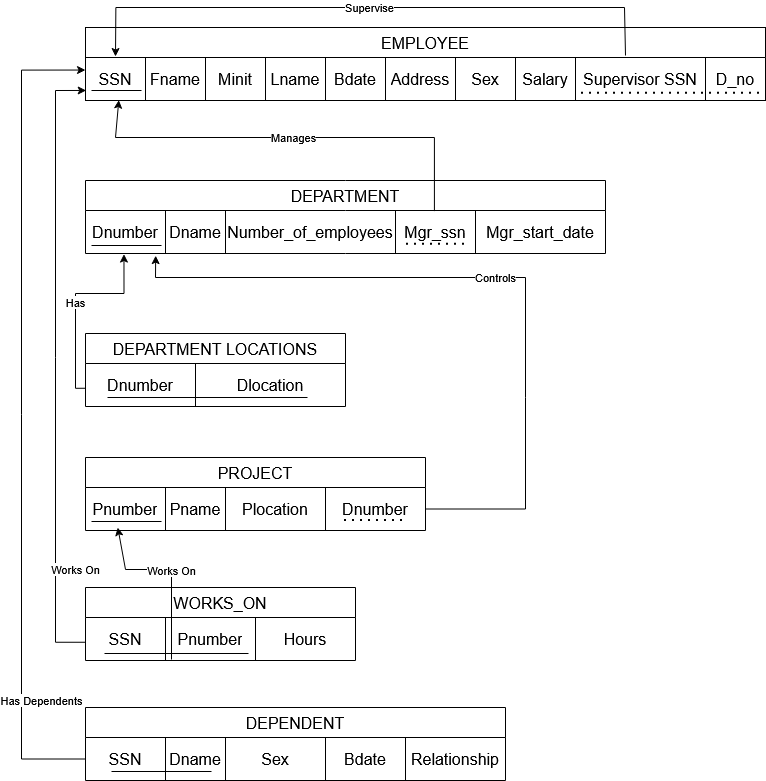

The diagram above was exported from draw.io. Its source (the exported page's mxGraphModel, read from the mxfile embedded in the PNG):
<mxGraphModel dx="1371" dy="1884" grid="1" gridSize="10" guides="1" tooltips="1" connect="1" arrows="1" fold="1" page="1" pageScale="1" pageWidth="850" pageHeight="1100" math="0" shadow="0">
  <root>
    <mxCell id="0" />
    <mxCell id="1" parent="0" />
    <mxCell id="sA-Yk_gNn-a7YTRgD5g1-165" parent="1" style="shape=table;startSize=30;container=1;collapsible=0;childLayout=tableLayout;strokeColor=default;fontSize=16;" value="EMPLOYEE" vertex="1">
      <mxGeometry height="73" width="679.9999999999993" x="94" y="-1053" as="geometry" />
    </mxCell>
    <mxCell id="sA-Yk_gNn-a7YTRgD5g1-166" parent="sA-Yk_gNn-a7YTRgD5g1-165" style="shape=tableRow;horizontal=0;startSize=0;swimlaneHead=0;swimlaneBody=0;strokeColor=inherit;top=0;left=0;bottom=0;right=0;collapsible=0;dropTarget=0;fillColor=none;points=[[0,0.5],[1,0.5]];portConstraint=eastwest;fontSize=16;" value="" vertex="1">
      <mxGeometry height="43" width="679.9999999999993" y="30" as="geometry" />
    </mxCell>
    <mxCell id="sA-Yk_gNn-a7YTRgD5g1-168" parent="sA-Yk_gNn-a7YTRgD5g1-166" style="shape=partialRectangle;html=1;whiteSpace=wrap;connectable=0;strokeColor=inherit;overflow=hidden;fillColor=none;top=0;left=0;bottom=0;right=0;pointerEvents=1;fontSize=16;" value="SSN" vertex="1">
      <mxGeometry height="43" width="60" as="geometry">
        <mxRectangle height="43" width="60" as="alternateBounds" />
      </mxGeometry>
    </mxCell>
    <mxCell id="sA-Yk_gNn-a7YTRgD5g1-169" parent="sA-Yk_gNn-a7YTRgD5g1-166" style="shape=partialRectangle;html=1;whiteSpace=wrap;connectable=0;strokeColor=inherit;overflow=hidden;fillColor=none;top=0;left=0;bottom=0;right=0;pointerEvents=1;fontSize=16;" value="Fname" vertex="1">
      <mxGeometry height="43" width="60" x="60" as="geometry">
        <mxRectangle height="43" width="60" as="alternateBounds" />
      </mxGeometry>
    </mxCell>
    <mxCell id="sA-Yk_gNn-a7YTRgD5g1-178" parent="sA-Yk_gNn-a7YTRgD5g1-166" style="shape=partialRectangle;html=1;whiteSpace=wrap;connectable=0;strokeColor=inherit;overflow=hidden;fillColor=none;top=0;left=0;bottom=0;right=0;pointerEvents=1;fontSize=16;" value="Minit" vertex="1">
      <mxGeometry height="43" width="60" x="120" as="geometry">
        <mxRectangle height="43" width="60" as="alternateBounds" />
      </mxGeometry>
    </mxCell>
    <mxCell id="sA-Yk_gNn-a7YTRgD5g1-179" parent="sA-Yk_gNn-a7YTRgD5g1-166" style="shape=partialRectangle;html=1;whiteSpace=wrap;connectable=0;strokeColor=inherit;overflow=hidden;fillColor=none;top=0;left=0;bottom=0;right=0;pointerEvents=1;fontSize=16;" value="Lname" vertex="1">
      <mxGeometry height="43" width="60" x="180" as="geometry">
        <mxRectangle height="43" width="60" as="alternateBounds" />
      </mxGeometry>
    </mxCell>
    <mxCell id="sA-Yk_gNn-a7YTRgD5g1-180" parent="sA-Yk_gNn-a7YTRgD5g1-166" style="shape=partialRectangle;html=1;whiteSpace=wrap;connectable=0;strokeColor=inherit;overflow=hidden;fillColor=none;top=0;left=0;bottom=0;right=0;pointerEvents=1;fontSize=16;" value="Bdate" vertex="1">
      <mxGeometry height="43" width="60" x="240" as="geometry">
        <mxRectangle height="43" width="60" as="alternateBounds" />
      </mxGeometry>
    </mxCell>
    <mxCell id="sA-Yk_gNn-a7YTRgD5g1-181" parent="sA-Yk_gNn-a7YTRgD5g1-166" style="shape=partialRectangle;html=1;whiteSpace=wrap;connectable=0;strokeColor=inherit;overflow=hidden;fillColor=none;top=0;left=0;bottom=0;right=0;pointerEvents=1;fontSize=16;" value="Address" vertex="1">
      <mxGeometry height="43" width="70" x="300" as="geometry">
        <mxRectangle height="43" width="70" as="alternateBounds" />
      </mxGeometry>
    </mxCell>
    <mxCell id="sA-Yk_gNn-a7YTRgD5g1-182" parent="sA-Yk_gNn-a7YTRgD5g1-166" style="shape=partialRectangle;html=1;whiteSpace=wrap;connectable=0;strokeColor=inherit;overflow=hidden;fillColor=none;top=0;left=0;bottom=0;right=0;pointerEvents=1;fontSize=16;" value="Sex" vertex="1">
      <mxGeometry height="43" width="60" x="370" as="geometry">
        <mxRectangle height="43" width="60" as="alternateBounds" />
      </mxGeometry>
    </mxCell>
    <mxCell id="sA-Yk_gNn-a7YTRgD5g1-183" parent="sA-Yk_gNn-a7YTRgD5g1-166" style="shape=partialRectangle;html=1;whiteSpace=wrap;connectable=0;strokeColor=inherit;overflow=hidden;fillColor=none;top=0;left=0;bottom=0;right=0;pointerEvents=1;fontSize=16;" value="Salary" vertex="1">
      <mxGeometry height="43" width="60" x="430" as="geometry">
        <mxRectangle height="43" width="60" as="alternateBounds" />
      </mxGeometry>
    </mxCell>
    <mxCell id="sA-Yk_gNn-a7YTRgD5g1-184" parent="sA-Yk_gNn-a7YTRgD5g1-166" style="shape=partialRectangle;html=1;whiteSpace=wrap;connectable=0;strokeColor=inherit;overflow=hidden;fillColor=none;top=0;left=0;bottom=0;right=0;pointerEvents=1;fontSize=16;" value="Supervisor SSN" vertex="1">
      <mxGeometry height="43" width="130" x="490" as="geometry">
        <mxRectangle height="43" width="130" as="alternateBounds" />
      </mxGeometry>
    </mxCell>
    <mxCell id="sA-Yk_gNn-a7YTRgD5g1-185" parent="sA-Yk_gNn-a7YTRgD5g1-166" style="shape=partialRectangle;html=1;whiteSpace=wrap;connectable=0;strokeColor=inherit;overflow=hidden;fillColor=none;top=0;left=0;bottom=0;right=0;pointerEvents=1;fontSize=16;" value="D_no" vertex="1">
      <mxGeometry height="43" width="60" x="620" as="geometry">
        <mxRectangle height="43" width="60" as="alternateBounds" />
      </mxGeometry>
    </mxCell>
    <mxCell id="sA-Yk_gNn-a7YTRgD5g1-201" parent="1" style="shape=table;startSize=30;container=1;collapsible=0;childLayout=tableLayout;strokeColor=default;fontSize=16;" value="DEPARTMENT" vertex="1">
      <mxGeometry height="73" width="519.9999999999992" x="94" y="-900" as="geometry" />
    </mxCell>
    <mxCell id="sA-Yk_gNn-a7YTRgD5g1-202" parent="sA-Yk_gNn-a7YTRgD5g1-201" style="shape=tableRow;horizontal=0;startSize=0;swimlaneHead=0;swimlaneBody=0;strokeColor=inherit;top=0;left=0;bottom=0;right=0;collapsible=0;dropTarget=0;fillColor=none;points=[[0,0.5],[1,0.5]];portConstraint=eastwest;fontSize=16;" value="" vertex="1">
      <mxGeometry height="43" width="519.9999999999992" y="30" as="geometry" />
    </mxCell>
    <mxCell id="sA-Yk_gNn-a7YTRgD5g1-203" parent="sA-Yk_gNn-a7YTRgD5g1-202" style="shape=partialRectangle;html=1;whiteSpace=wrap;connectable=0;strokeColor=inherit;overflow=hidden;fillColor=none;top=0;left=0;bottom=0;right=0;pointerEvents=1;fontSize=16;" value="Dnumber" vertex="1">
      <mxGeometry height="43" width="80" as="geometry">
        <mxRectangle height="43" width="80" as="alternateBounds" />
      </mxGeometry>
    </mxCell>
    <mxCell id="sA-Yk_gNn-a7YTRgD5g1-204" parent="sA-Yk_gNn-a7YTRgD5g1-202" style="shape=partialRectangle;html=1;whiteSpace=wrap;connectable=0;strokeColor=inherit;overflow=hidden;fillColor=none;top=0;left=0;bottom=0;right=0;pointerEvents=1;fontSize=16;" value="Dname" vertex="1">
      <mxGeometry height="43" width="60" x="80" as="geometry">
        <mxRectangle height="43" width="60" as="alternateBounds" />
      </mxGeometry>
    </mxCell>
    <mxCell id="sA-Yk_gNn-a7YTRgD5g1-205" parent="sA-Yk_gNn-a7YTRgD5g1-202" style="shape=partialRectangle;html=1;whiteSpace=wrap;connectable=0;strokeColor=inherit;overflow=hidden;fillColor=none;top=0;left=0;bottom=0;right=0;pointerEvents=1;fontSize=16;" value="Number_of_employees" vertex="1">
      <mxGeometry height="43" width="170" x="140" as="geometry">
        <mxRectangle height="43" width="170" as="alternateBounds" />
      </mxGeometry>
    </mxCell>
    <mxCell id="sA-Yk_gNn-a7YTRgD5g1-206" parent="sA-Yk_gNn-a7YTRgD5g1-202" style="shape=partialRectangle;html=1;whiteSpace=wrap;connectable=0;strokeColor=inherit;overflow=hidden;fillColor=none;top=0;left=0;bottom=0;right=0;pointerEvents=1;fontSize=16;" value="Mgr_ssn" vertex="1">
      <mxGeometry height="43" width="80" x="310" as="geometry">
        <mxRectangle height="43" width="80" as="alternateBounds" />
      </mxGeometry>
    </mxCell>
    <mxCell id="sA-Yk_gNn-a7YTRgD5g1-207" parent="sA-Yk_gNn-a7YTRgD5g1-202" style="shape=partialRectangle;html=1;whiteSpace=wrap;connectable=0;strokeColor=inherit;overflow=hidden;fillColor=none;top=0;left=0;bottom=0;right=0;pointerEvents=1;fontSize=16;" value="Mgr_start_date" vertex="1">
      <mxGeometry height="43" width="130" x="390" as="geometry">
        <mxRectangle height="43" width="130" as="alternateBounds" />
      </mxGeometry>
    </mxCell>
    <mxCell id="sA-Yk_gNn-a7YTRgD5g1-214" edge="1" parent="1" style="endArrow=classic;html=1;rounded=0;entryX=0.049;entryY=-0.021;entryDx=0;entryDy=0;entryPerimeter=0;exitX=0.845;exitY=-0.039;exitDx=0;exitDy=0;exitPerimeter=0;" value="Supervise">
      <mxGeometry height="50" relative="1" width="50" as="geometry">
        <Array as="points">
          <mxPoint x="633" y="-1073" />
          <mxPoint x="124.36000000000001" y="-1073" />
        </Array>
        <mxPoint x="634" y="-1025" as="sourcePoint" />
        <mxPoint x="124" y="-1024" as="targetPoint" />
      </mxGeometry>
    </mxCell>
    <mxCell id="sA-Yk_gNn-a7YTRgD5g1-215" parent="1" style="shape=table;startSize=30;container=1;collapsible=0;childLayout=tableLayout;strokeColor=default;fontSize=16;" value="DEPARTMENT LOCATIONS" vertex="1">
      <mxGeometry height="73" width="259.9999999999992" x="94" y="-747" as="geometry" />
    </mxCell>
    <mxCell id="sA-Yk_gNn-a7YTRgD5g1-216" parent="sA-Yk_gNn-a7YTRgD5g1-215" style="shape=tableRow;horizontal=0;startSize=0;swimlaneHead=0;swimlaneBody=0;strokeColor=inherit;top=0;left=0;bottom=0;right=0;collapsible=0;dropTarget=0;fillColor=none;points=[[0,0.5],[1,0.5]];portConstraint=eastwest;fontSize=16;" value="" vertex="1">
      <mxGeometry height="43" width="259.9999999999992" y="30" as="geometry" />
    </mxCell>
    <mxCell id="sA-Yk_gNn-a7YTRgD5g1-217" parent="sA-Yk_gNn-a7YTRgD5g1-216" style="shape=partialRectangle;html=1;whiteSpace=wrap;connectable=0;strokeColor=inherit;overflow=hidden;fillColor=none;top=0;left=0;bottom=0;right=0;pointerEvents=1;fontSize=16;" value="Dnumber" vertex="1">
      <mxGeometry height="43" width="110" as="geometry">
        <mxRectangle height="43" width="110" as="alternateBounds" />
      </mxGeometry>
    </mxCell>
    <mxCell id="sA-Yk_gNn-a7YTRgD5g1-218" parent="sA-Yk_gNn-a7YTRgD5g1-216" style="shape=partialRectangle;html=1;whiteSpace=wrap;connectable=0;strokeColor=inherit;overflow=hidden;fillColor=none;top=0;left=0;bottom=0;right=0;pointerEvents=1;fontSize=16;" value="Dlocation" vertex="1">
      <mxGeometry height="43" width="150" x="110" as="geometry">
        <mxRectangle height="43" width="150" as="alternateBounds" />
      </mxGeometry>
    </mxCell>
    <mxCell id="sA-Yk_gNn-a7YTRgD5g1-223" edge="1" parent="1" source="sA-Yk_gNn-a7YTRgD5g1-202" style="endArrow=classic;html=1;rounded=0;exitX=0.671;exitY=0.014;exitDx=0;exitDy=0;exitPerimeter=0;entryX=0.049;entryY=0.99;entryDx=0;entryDy=0;entryPerimeter=0;" target="sA-Yk_gNn-a7YTRgD5g1-166" value="Manages">
      <mxGeometry height="50" relative="1" width="50" as="geometry">
        <Array as="points">
          <mxPoint x="442.92" y="-943" />
          <mxPoint x="124" y="-943" />
        </Array>
        <mxPoint x="324" y="-943" as="sourcePoint" />
        <mxPoint x="374" y="-993" as="targetPoint" />
      </mxGeometry>
    </mxCell>
    <mxCell id="sA-Yk_gNn-a7YTRgD5g1-224" parent="1" style="line;strokeWidth=1;rotatable=0;dashed=0;labelPosition=right;align=left;verticalAlign=middle;spacingTop=0;spacingLeft=6;points=[];portConstraint=eastwest;" value="" vertex="1">
      <mxGeometry height="10" width="200" x="116" y="-688" as="geometry" />
    </mxCell>
    <mxCell id="sA-Yk_gNn-a7YTRgD5g1-225" edge="1" parent="1" source="sA-Yk_gNn-a7YTRgD5g1-215" style="edgeStyle=orthogonalEdgeStyle;rounded=0;orthogonalLoop=1;jettySize=auto;html=1;exitX=0;exitY=0.75;exitDx=0;exitDy=0;entryX=0.074;entryY=1.013;entryDx=0;entryDy=0;entryPerimeter=0;" target="sA-Yk_gNn-a7YTRgD5g1-202" value="Has">
      <mxGeometry relative="1" as="geometry">
        <Array as="points">
          <mxPoint x="84" y="-692.21" />
          <mxPoint x="84" y="-787" />
          <mxPoint x="132.5" y="-787" />
        </Array>
      </mxGeometry>
    </mxCell>
    <mxCell id="sA-Yk_gNn-a7YTRgD5g1-234" parent="1" style="shape=table;startSize=30;container=1;collapsible=0;childLayout=tableLayout;strokeColor=default;fontSize=16;" value="PROJECT" vertex="1">
      <mxGeometry height="73" width="339.9999999999992" x="94" y="-623" as="geometry" />
    </mxCell>
    <mxCell id="sA-Yk_gNn-a7YTRgD5g1-235" parent="sA-Yk_gNn-a7YTRgD5g1-234" style="shape=tableRow;horizontal=0;startSize=0;swimlaneHead=0;swimlaneBody=0;strokeColor=inherit;top=0;left=0;bottom=0;right=0;collapsible=0;dropTarget=0;fillColor=none;points=[[0,0.5],[1,0.5]];portConstraint=eastwest;fontSize=16;" value="" vertex="1">
      <mxGeometry height="43" width="339.9999999999992" y="30" as="geometry" />
    </mxCell>
    <mxCell id="sA-Yk_gNn-a7YTRgD5g1-236" parent="sA-Yk_gNn-a7YTRgD5g1-235" style="shape=partialRectangle;html=1;whiteSpace=wrap;connectable=0;strokeColor=inherit;overflow=hidden;fillColor=none;top=0;left=0;bottom=0;right=0;pointerEvents=1;fontSize=16;" value="Pnumber" vertex="1">
      <mxGeometry height="43" width="80" as="geometry">
        <mxRectangle height="43" width="80" as="alternateBounds" />
      </mxGeometry>
    </mxCell>
    <mxCell id="sA-Yk_gNn-a7YTRgD5g1-237" parent="sA-Yk_gNn-a7YTRgD5g1-235" style="shape=partialRectangle;html=1;whiteSpace=wrap;connectable=0;strokeColor=inherit;overflow=hidden;fillColor=none;top=0;left=0;bottom=0;right=0;pointerEvents=1;fontSize=16;" value="Pname" vertex="1">
      <mxGeometry height="43" width="60" x="80" as="geometry">
        <mxRectangle height="43" width="60" as="alternateBounds" />
      </mxGeometry>
    </mxCell>
    <mxCell id="sA-Yk_gNn-a7YTRgD5g1-238" parent="sA-Yk_gNn-a7YTRgD5g1-235" style="shape=partialRectangle;html=1;whiteSpace=wrap;connectable=0;strokeColor=inherit;overflow=hidden;fillColor=none;top=0;left=0;bottom=0;right=0;pointerEvents=1;fontSize=16;" value="Plocation" vertex="1">
      <mxGeometry height="43" width="100" x="140" as="geometry">
        <mxRectangle height="43" width="100" as="alternateBounds" />
      </mxGeometry>
    </mxCell>
    <mxCell id="sA-Yk_gNn-a7YTRgD5g1-240" parent="sA-Yk_gNn-a7YTRgD5g1-235" style="shape=partialRectangle;html=1;whiteSpace=wrap;connectable=0;strokeColor=inherit;overflow=hidden;fillColor=none;top=0;left=0;bottom=0;right=0;pointerEvents=1;fontSize=16;" value="Dnumber" vertex="1">
      <mxGeometry height="43" width="100" x="240" as="geometry">
        <mxRectangle height="43" width="100" as="alternateBounds" />
      </mxGeometry>
    </mxCell>
    <mxCell id="sA-Yk_gNn-a7YTRgD5g1-241" edge="1" parent="1" source="sA-Yk_gNn-a7YTRgD5g1-235" style="endArrow=classic;html=1;rounded=0;entryX=0.135;entryY=1.05;entryDx=0;entryDy=0;entryPerimeter=0;exitX=1;exitY=0.5;exitDx=0;exitDy=0;" target="sA-Yk_gNn-a7YTRgD5g1-202" value="Controls">
      <mxGeometry height="50" relative="1" width="50" as="geometry">
        <Array as="points">
          <mxPoint x="534" y="-571.5" />
          <mxPoint x="534" y="-683" />
          <mxPoint x="534" y="-803" />
          <mxPoint x="164" y="-803" />
        </Array>
        <mxPoint x="324" y="-733" as="sourcePoint" />
        <mxPoint x="374" y="-783" as="targetPoint" />
      </mxGeometry>
    </mxCell>
    <mxCell id="sA-Yk_gNn-a7YTRgD5g1-242" edge="1" parent="1" style="endArrow=none;dashed=1;html=1;dashPattern=1 3;strokeWidth=2;rounded=0;" value="">
      <mxGeometry height="50" relative="1" width="50" as="geometry">
        <mxPoint x="353" y="-560" as="sourcePoint" />
        <mxPoint x="413" y="-560" as="targetPoint" />
      </mxGeometry>
    </mxCell>
    <mxCell id="sA-Yk_gNn-a7YTRgD5g1-243" parent="1" style="line;strokeWidth=1;rotatable=0;dashed=0;labelPosition=right;align=left;verticalAlign=middle;spacingTop=0;spacingLeft=6;points=[];portConstraint=eastwest;" value="" vertex="1">
      <mxGeometry height="10" width="70" x="100" y="-840" as="geometry" />
    </mxCell>
    <mxCell id="sA-Yk_gNn-a7YTRgD5g1-245" parent="1" style="line;strokeWidth=1;rotatable=0;dashed=0;labelPosition=right;align=left;verticalAlign=middle;spacingTop=0;spacingLeft=6;points=[];portConstraint=eastwest;" value="" vertex="1">
      <mxGeometry height="10" width="50" x="100" y="-995" as="geometry" />
    </mxCell>
    <mxCell id="sA-Yk_gNn-a7YTRgD5g1-246" parent="1" style="line;strokeWidth=1;rotatable=0;dashed=0;labelPosition=right;align=left;verticalAlign=middle;spacingTop=0;spacingLeft=6;points=[];portConstraint=eastwest;" value="" vertex="1">
      <mxGeometry height="10" width="70" x="100" y="-564" as="geometry" />
    </mxCell>
    <mxCell id="sA-Yk_gNn-a7YTRgD5g1-247" edge="1" parent="1" style="endArrow=none;dashed=1;html=1;dashPattern=1 3;strokeWidth=2;rounded=0;" value="">
      <mxGeometry height="50" relative="1" width="50" as="geometry">
        <mxPoint x="590" y="-987.36" as="sourcePoint" />
        <mxPoint x="770" y="-987.36" as="targetPoint" />
      </mxGeometry>
    </mxCell>
    <mxCell id="sA-Yk_gNn-a7YTRgD5g1-248" parent="1" style="shape=table;startSize=30;container=1;collapsible=0;childLayout=tableLayout;strokeColor=default;fontSize=16;" value="WORKS_ON" vertex="1">
      <mxGeometry height="73" width="269.9999999999992" x="94" y="-493" as="geometry" />
    </mxCell>
    <mxCell id="sA-Yk_gNn-a7YTRgD5g1-249" parent="sA-Yk_gNn-a7YTRgD5g1-248" style="shape=tableRow;horizontal=0;startSize=0;swimlaneHead=0;swimlaneBody=0;strokeColor=inherit;top=0;left=0;bottom=0;right=0;collapsible=0;dropTarget=0;fillColor=none;points=[[0,0.5],[1,0.5]];portConstraint=eastwest;fontSize=16;" value="" vertex="1">
      <mxGeometry height="43" width="269.9999999999992" y="30" as="geometry" />
    </mxCell>
    <mxCell id="sA-Yk_gNn-a7YTRgD5g1-250" parent="sA-Yk_gNn-a7YTRgD5g1-249" style="shape=partialRectangle;html=1;whiteSpace=wrap;connectable=0;strokeColor=inherit;overflow=hidden;fillColor=none;top=0;left=0;bottom=0;right=0;pointerEvents=1;fontSize=16;" value="SSN" vertex="1">
      <mxGeometry height="43" width="80" as="geometry">
        <mxRectangle height="43" width="80" as="alternateBounds" />
      </mxGeometry>
    </mxCell>
    <mxCell id="sA-Yk_gNn-a7YTRgD5g1-251" parent="sA-Yk_gNn-a7YTRgD5g1-249" style="shape=partialRectangle;html=1;whiteSpace=wrap;connectable=0;strokeColor=inherit;overflow=hidden;fillColor=none;top=0;left=0;bottom=0;right=0;pointerEvents=1;fontSize=16;" value="Pnumber" vertex="1">
      <mxGeometry height="43" width="90" x="80" as="geometry">
        <mxRectangle height="43" width="90" as="alternateBounds" />
      </mxGeometry>
    </mxCell>
    <mxCell id="sA-Yk_gNn-a7YTRgD5g1-252" parent="sA-Yk_gNn-a7YTRgD5g1-249" style="shape=partialRectangle;html=1;whiteSpace=wrap;connectable=0;strokeColor=inherit;overflow=hidden;fillColor=none;top=0;left=0;bottom=0;right=0;pointerEvents=1;fontSize=16;" value="Hours" vertex="1">
      <mxGeometry height="43" width="100" x="170" as="geometry">
        <mxRectangle height="43" width="100" as="alternateBounds" />
      </mxGeometry>
    </mxCell>
    <mxCell id="sA-Yk_gNn-a7YTRgD5g1-255" parent="1" style="line;strokeWidth=1;rotatable=0;dashed=0;labelPosition=right;align=left;verticalAlign=middle;spacingTop=0;spacingLeft=6;points=[];portConstraint=eastwest;" value="" vertex="1">
      <mxGeometry height="10" width="144" x="113" y="-432" as="geometry" />
    </mxCell>
    <mxCell id="sA-Yk_gNn-a7YTRgD5g1-256" edge="1" parent="1" source="sA-Yk_gNn-a7YTRgD5g1-248" style="endArrow=classic;html=1;rounded=0;exitX=0;exitY=0.75;exitDx=0;exitDy=0;entryX=0.001;entryY=0.767;entryDx=0;entryDy=0;entryPerimeter=0;" target="sA-Yk_gNn-a7YTRgD5g1-166" value="Works On">
      <mxGeometry height="50" relative="1" width="50" x="-0.6647" y="-20" as="geometry">
        <mxPoint as="offset" />
        <Array as="points">
          <mxPoint x="64" y="-438.25" />
          <mxPoint x="64" y="-723" />
          <mxPoint x="64" y="-990" />
        </Array>
        <mxPoint x="324" y="-523" as="sourcePoint" />
        <mxPoint x="80" y="-970" as="targetPoint" />
      </mxGeometry>
    </mxCell>
    <mxCell id="sA-Yk_gNn-a7YTRgD5g1-258" edge="1" parent="1" style="endArrow=classic;html=1;rounded=0;entryX=0.095;entryY=0.93;entryDx=0;entryDy=0;entryPerimeter=0;" target="sA-Yk_gNn-a7YTRgD5g1-235" value="Works On">
      <mxGeometry height="50" relative="1" width="50" as="geometry">
        <Array as="points">
          <mxPoint x="180" y="-511" />
          <mxPoint x="134" y="-511" />
        </Array>
        <mxPoint x="180" y="-421" as="sourcePoint" />
        <mxPoint x="127.79999999999995" y="-547.8710000000001" as="targetPoint" />
      </mxGeometry>
    </mxCell>
    <mxCell id="sA-Yk_gNn-a7YTRgD5g1-259" parent="1" style="shape=table;startSize=30;container=1;collapsible=0;childLayout=tableLayout;strokeColor=default;fontSize=16;" value="DEPENDENT " vertex="1">
      <mxGeometry height="73" width="419.9999999999992" x="94" y="-373" as="geometry" />
    </mxCell>
    <mxCell id="sA-Yk_gNn-a7YTRgD5g1-260" parent="sA-Yk_gNn-a7YTRgD5g1-259" style="shape=tableRow;horizontal=0;startSize=0;swimlaneHead=0;swimlaneBody=0;strokeColor=inherit;top=0;left=0;bottom=0;right=0;collapsible=0;dropTarget=0;fillColor=none;points=[[0,0.5],[1,0.5]];portConstraint=eastwest;fontSize=16;" value="" vertex="1">
      <mxGeometry height="43" width="419.9999999999992" y="30" as="geometry" />
    </mxCell>
    <mxCell id="sA-Yk_gNn-a7YTRgD5g1-261" parent="sA-Yk_gNn-a7YTRgD5g1-260" style="shape=partialRectangle;html=1;whiteSpace=wrap;connectable=0;strokeColor=inherit;overflow=hidden;fillColor=none;top=0;left=0;bottom=0;right=0;pointerEvents=1;fontSize=16;" value="SSN" vertex="1">
      <mxGeometry height="43" width="80" as="geometry">
        <mxRectangle height="43" width="80" as="alternateBounds" />
      </mxGeometry>
    </mxCell>
    <mxCell id="sA-Yk_gNn-a7YTRgD5g1-262" parent="sA-Yk_gNn-a7YTRgD5g1-260" style="shape=partialRectangle;html=1;whiteSpace=wrap;connectable=0;strokeColor=inherit;overflow=hidden;fillColor=none;top=0;left=0;bottom=0;right=0;pointerEvents=1;fontSize=16;" value="Dname" vertex="1">
      <mxGeometry height="43" width="60" x="80" as="geometry">
        <mxRectangle height="43" width="60" as="alternateBounds" />
      </mxGeometry>
    </mxCell>
    <mxCell id="sA-Yk_gNn-a7YTRgD5g1-263" parent="sA-Yk_gNn-a7YTRgD5g1-260" style="shape=partialRectangle;html=1;whiteSpace=wrap;connectable=0;strokeColor=inherit;overflow=hidden;fillColor=none;top=0;left=0;bottom=0;right=0;pointerEvents=1;fontSize=16;" value="Sex" vertex="1">
      <mxGeometry height="43" width="100" x="140" as="geometry">
        <mxRectangle height="43" width="100" as="alternateBounds" />
      </mxGeometry>
    </mxCell>
    <mxCell id="sA-Yk_gNn-a7YTRgD5g1-264" parent="sA-Yk_gNn-a7YTRgD5g1-260" style="shape=partialRectangle;html=1;whiteSpace=wrap;connectable=0;strokeColor=inherit;overflow=hidden;fillColor=none;top=0;left=0;bottom=0;right=0;pointerEvents=1;fontSize=16;" value="Bdate" vertex="1">
      <mxGeometry height="43" width="80" x="240" as="geometry">
        <mxRectangle height="43" width="80" as="alternateBounds" />
      </mxGeometry>
    </mxCell>
    <mxCell id="sA-Yk_gNn-a7YTRgD5g1-265" parent="sA-Yk_gNn-a7YTRgD5g1-260" style="shape=partialRectangle;html=1;whiteSpace=wrap;connectable=0;strokeColor=inherit;overflow=hidden;fillColor=none;top=0;left=0;bottom=0;right=0;pointerEvents=1;fontSize=16;" value="Relationship" vertex="1">
      <mxGeometry height="43" width="100" x="320" as="geometry">
        <mxRectangle height="43" width="100" as="alternateBounds" />
      </mxGeometry>
    </mxCell>
    <mxCell id="sA-Yk_gNn-a7YTRgD5g1-266" parent="1" style="line;strokeWidth=1;rotatable=0;dashed=0;labelPosition=right;align=left;verticalAlign=middle;spacingTop=0;spacingLeft=6;points=[];portConstraint=eastwest;" value="" vertex="1">
      <mxGeometry height="10" width="100" x="120" y="-314" as="geometry" />
    </mxCell>
    <mxCell id="sA-Yk_gNn-a7YTRgD5g1-267" edge="1" parent="1" source="sA-Yk_gNn-a7YTRgD5g1-260" style="edgeStyle=orthogonalEdgeStyle;rounded=0;orthogonalLoop=1;jettySize=auto;html=1;exitX=0;exitY=0.5;exitDx=0;exitDy=0;entryX=0;entryY=0.292;entryDx=0;entryDy=0;entryPerimeter=0;" target="sA-Yk_gNn-a7YTRgD5g1-166" value="Has Dependents">
      <mxGeometry relative="1" x="-0.7" y="-20" as="geometry">
        <mxPoint as="offset" />
        <Array as="points">
          <mxPoint x="30" y="-321.5" />
          <mxPoint x="30" y="-1010.37" />
        </Array>
      </mxGeometry>
    </mxCell>
    <mxCell id="sA-Yk_gNn-a7YTRgD5g1-268" edge="1" parent="1" style="endArrow=none;dashed=1;html=1;dashPattern=1 3;strokeWidth=2;rounded=0;" value="">
      <mxGeometry height="50" relative="1" width="50" as="geometry">
        <mxPoint x="415" y="-836.24" as="sourcePoint" />
        <mxPoint x="475" y="-836.36" as="targetPoint" />
      </mxGeometry>
    </mxCell>
  </root>
</mxGraphModel>